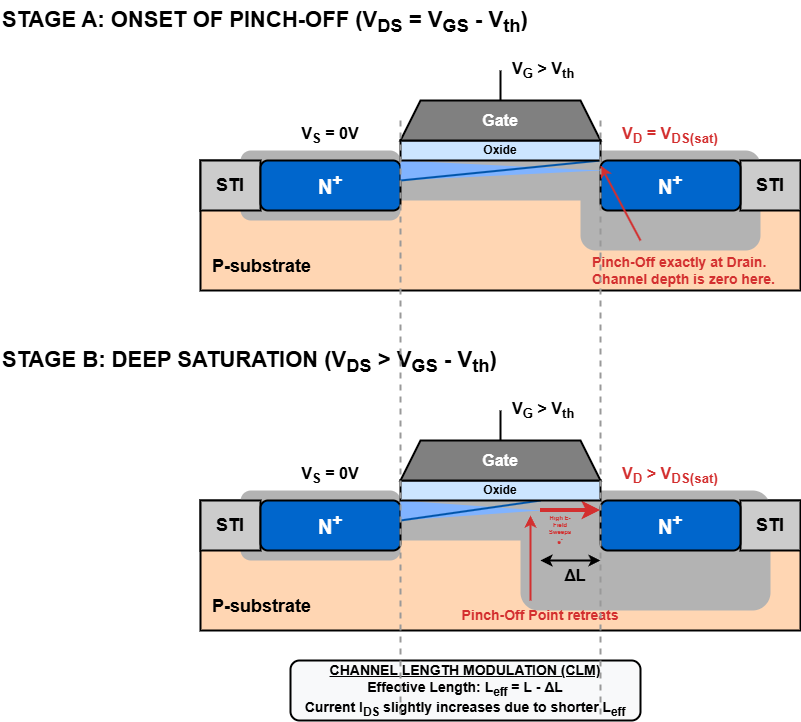

The diagram above was exported from draw.io. Its source (the exported page's mxGraphModel, read from the mxfile embedded in the PNG):
<mxGraphModel dx="1429" dy="1765" grid="1" gridSize="10" guides="1" tooltips="1" connect="1" arrows="1" fold="1" page="1" pageScale="1" pageWidth="850" pageHeight="800" math="0" shadow="0">
  <root>
    <mxCell id="0" />
    <mxCell id="1" parent="0" />
    <mxCell id="title_1" parent="1" style="text;html=1;strokeColor=none;fillColor=none;align=left;verticalAlign=top;whiteSpace=wrap;rounded=0;" value="&lt;b style=&quot;font-size: 22px;&quot;&gt;STAGE A: ONSET OF PINCH-OFF (V&lt;sub&gt;DS&lt;/sub&gt; = V&lt;sub&gt;GS&lt;/sub&gt; - V&lt;sub&gt;th&lt;/sub&gt;)&lt;/b&gt;" vertex="1">
      <mxGeometry height="40" width="700" y="-20" as="geometry" />
    </mxCell>
    <mxCell id="psub_1" parent="1" style="rounded=0;whiteSpace=wrap;html=1;fillColor=#FFD6B3;strokeColor=#000000;strokeWidth=2;verticalAlign=bottom;align=left;spacingLeft=10;spacingBottom=10;" value="&lt;b style=&quot;font-size: 18px; color: #000000;&quot;&gt;P-substrate&lt;/b&gt;" vertex="1">
      <mxGeometry height="130" width="600" x="200" y="140" as="geometry" />
    </mxCell>
    <mxCell id="dep_src_1" parent="1" style="rounded=1;whiteSpace=wrap;html=1;fillColor=#B3B3B3;strokeColor=none;" value="" vertex="1">
      <mxGeometry height="70" width="160" x="240" y="130" as="geometry" />
    </mxCell>
    <mxCell id="dep_chan_1" parent="1" style="rounded=0;whiteSpace=wrap;html=1;fillColor=#B3B3B3;strokeColor=none;" value="" vertex="1">
      <mxGeometry height="40" width="240" x="380" y="140" as="geometry" />
    </mxCell>
    <mxCell id="dep_drn_1" parent="1" style="rounded=1;whiteSpace=wrap;html=1;fillColor=#B3B3B3;strokeColor=none;" value="" vertex="1">
      <mxGeometry height="100" width="180" x="580" y="130" as="geometry" />
    </mxCell>
    <mxCell id="sti_L_1" parent="1" style="rounded=0;whiteSpace=wrap;html=1;fillColor=#CCCCCC;strokeColor=#000000;strokeWidth=2;" value="&lt;b style=&quot;font-size: 18px;&quot;&gt;STI&lt;/b&gt;" vertex="1">
      <mxGeometry height="50" width="60" x="200" y="140" as="geometry" />
    </mxCell>
    <mxCell id="sti_R_1" parent="1" style="rounded=0;whiteSpace=wrap;html=1;fillColor=#CCCCCC;strokeColor=#000000;strokeWidth=2;" value="&lt;b style=&quot;font-size: 18px;&quot;&gt;STI&lt;/b&gt;" vertex="1">
      <mxGeometry height="50" width="60" x="740" y="140" as="geometry" />
    </mxCell>
    <mxCell id="nsrc_1" parent="1" style="rounded=1;whiteSpace=wrap;html=1;fillColor=#0066CC;fontColor=#ffffff;strokeColor=#000000;strokeWidth=2;" value="&lt;b style=&quot;font-size: 20px;&quot;&gt;N&lt;sup&gt;+&lt;/sup&gt;&lt;/b&gt;" vertex="1">
      <mxGeometry height="50" width="140" x="260" y="140" as="geometry" />
    </mxCell>
    <mxCell id="ndrn_1" parent="1" style="rounded=1;whiteSpace=wrap;html=1;fillColor=#0066CC;fontColor=#ffffff;strokeColor=#000000;strokeWidth=2;" value="&lt;b style=&quot;font-size: 20px;&quot;&gt;N&lt;sup&gt;+&lt;/sup&gt;&lt;/b&gt;" vertex="1">
      <mxGeometry height="50" width="140" x="600" y="140" as="geometry" />
    </mxCell>
    <mxCell id="chan_wedge_1" parent="1" style="shape=triangle;direction=east;whiteSpace=wrap;html=1;fillColor=#80B3FF;strokeColor=none;" value="" vertex="1">
      <mxGeometry height="20" width="200" x="400" y="140" as="geometry" />
    </mxCell>
    <mxCell id="chan_outline_1" edge="1" parent="1" style="endArrow=none;html=1;strokeWidth=2;strokeColor=#0055AA;" value="">
      <mxGeometry relative="1" as="geometry">
        <mxPoint x="400" y="160" as="sourcePoint" />
        <mxPoint x="600" y="140" as="targetPoint" />
      </mxGeometry>
    </mxCell>
    <mxCell id="gox_1" parent="1" style="rounded=0;whiteSpace=wrap;html=1;fillColor=#CCE5FF;strokeColor=#000000;strokeWidth=2;" value="&lt;b style=&quot;font-size: 12px;&quot;&gt;Oxide&lt;/b&gt;" vertex="1">
      <mxGeometry height="20" width="200" x="400" y="120" as="geometry" />
    </mxCell>
    <mxCell id="gpoly_1" parent="1" style="shape=trapezoid;perimeter=trapezoidPerimeter;whiteSpace=wrap;html=1;fixedSize=1;fillColor=#808080;strokeColor=#000000;strokeWidth=2;size=20;" value="&lt;b style=&quot;font-size: 16px; color: #FFFFFF;&quot;&gt;Gate&lt;/b&gt;" vertex="1">
      <mxGeometry height="40" width="200" x="400" y="80" as="geometry" />
    </mxCell>
    <mxCell id="wire_g1" edge="1" parent="1" style="endArrow=none;html=1;strokeWidth=2;strokeColor=#000000;">
      <mxGeometry relative="1" as="geometry">
        <mxPoint x="500" y="80" as="sourcePoint" />
        <mxPoint x="500" y="50" as="targetPoint" />
      </mxGeometry>
    </mxCell>
    <mxCell id="lbl_vg1" parent="1" style="text;html=1;strokeColor=none;fillColor=none;align=left;verticalAlign=middle;whiteSpace=wrap;rounded=0;" value="&lt;b style=&quot;font-size: 16px;&quot;&gt;V&lt;sub&gt;G&lt;/sub&gt; &gt; V&lt;sub&gt;th&lt;/sub&gt;&lt;/b&gt;" vertex="1">
      <mxGeometry height="30" width="100" x="510" y="35" as="geometry" />
    </mxCell>
    <mxCell id="lbl_vs1" parent="1" style="text;html=1;strokeColor=none;fillColor=none;align=center;verticalAlign=middle;whiteSpace=wrap;rounded=0;" value="&lt;b style=&quot;font-size: 16px;&quot;&gt;V&lt;sub&gt;S&lt;/sub&gt; = 0V&lt;/b&gt;" vertex="1">
      <mxGeometry height="30" width="80" x="290" y="100" as="geometry" />
    </mxCell>
    <mxCell id="lbl_vd1" parent="1" style="text;html=1;strokeColor=none;fillColor=none;align=center;verticalAlign=middle;whiteSpace=wrap;rounded=0;" value="&lt;b style=&quot;font-size: 16px; color: #D32F2F;&quot;&gt;V&lt;sub&gt;D&lt;/sub&gt; = V&lt;sub&gt;DS(sat)&lt;/sub&gt;&lt;/b&gt;" vertex="1">
      <mxGeometry height="30" width="110" x="615" y="100" as="geometry" />
    </mxCell>
    <mxCell id="arrow_po1" edge="1" parent="1" style="endArrow=classic;html=1;strokeWidth=2;strokeColor=#D32F2F;">
      <mxGeometry relative="1" as="geometry">
        <mxPoint x="640" y="220" as="sourcePoint" />
        <mxPoint x="600" y="145" as="targetPoint" />
      </mxGeometry>
    </mxCell>
    <mxCell id="lbl_po1" parent="1" style="text;html=1;strokeColor=none;fillColor=none;align=left;verticalAlign=middle;whiteSpace=wrap;rounded=0;" value="&lt;b style=&quot;font-size: 14px; color: #D32F2F;&quot;&gt;Pinch-Off exactly at Drain.&lt;br&gt;Channel depth is zero here.&lt;/b&gt;" vertex="1">
      <mxGeometry height="40" width="200" x="590" y="230" as="geometry" />
    </mxCell>
    <mxCell id="title_2" parent="1" style="text;html=1;strokeColor=none;fillColor=none;align=left;verticalAlign=top;whiteSpace=wrap;rounded=0;" value="&lt;b style=&quot;font-size: 22px;&quot;&gt;STAGE B: DEEP SATURATION (V&lt;sub&gt;DS&lt;/sub&gt; &gt; V&lt;sub&gt;GS&lt;/sub&gt; - V&lt;sub&gt;th&lt;/sub&gt;)&lt;/b&gt;" vertex="1">
      <mxGeometry height="40" width="700" y="320" as="geometry" />
    </mxCell>
    <mxCell id="psub_2" parent="1" style="rounded=0;whiteSpace=wrap;html=1;fillColor=#FFD6B3;strokeColor=#000000;strokeWidth=2;verticalAlign=bottom;align=left;spacingLeft=10;spacingBottom=10;" value="&lt;b style=&quot;font-size: 18px; color: #000000;&quot;&gt;P-substrate&lt;/b&gt;" vertex="1">
      <mxGeometry height="130" width="600" x="200" y="480" as="geometry" />
    </mxCell>
    <mxCell id="dep_src_2" parent="1" style="rounded=1;whiteSpace=wrap;html=1;fillColor=#B3B3B3;strokeColor=none;" value="" vertex="1">
      <mxGeometry height="70" width="160" x="240" y="470" as="geometry" />
    </mxCell>
    <mxCell id="dep_chan_2" parent="1" style="rounded=0;whiteSpace=wrap;html=1;fillColor=#B3B3B3;strokeColor=none;" value="" vertex="1">
      <mxGeometry height="40" width="240" x="380" y="480" as="geometry" />
    </mxCell>
    <mxCell id="dep_drn_2" parent="1" style="rounded=1;whiteSpace=wrap;html=1;fillColor=#B3B3B3;strokeColor=none;" value="" vertex="1">
      <mxGeometry height="120" width="250" x="520" y="470" as="geometry" />
    </mxCell>
    <mxCell id="sti_L_2" parent="1" style="rounded=0;whiteSpace=wrap;html=1;fillColor=#CCCCCC;strokeColor=#000000;strokeWidth=2;" value="&lt;b style=&quot;font-size: 18px;&quot;&gt;STI&lt;/b&gt;" vertex="1">
      <mxGeometry height="50" width="60" x="200" y="480" as="geometry" />
    </mxCell>
    <mxCell id="sti_R_2" parent="1" style="rounded=0;whiteSpace=wrap;html=1;fillColor=#CCCCCC;strokeColor=#000000;strokeWidth=2;" value="&lt;b style=&quot;font-size: 18px;&quot;&gt;STI&lt;/b&gt;" vertex="1">
      <mxGeometry height="50" width="60" x="740" y="480" as="geometry" />
    </mxCell>
    <mxCell id="nsrc_2" parent="1" style="rounded=1;whiteSpace=wrap;html=1;fillColor=#0066CC;fontColor=#ffffff;strokeColor=#000000;strokeWidth=2;" value="&lt;b style=&quot;font-size: 20px;&quot;&gt;N&lt;sup&gt;+&lt;/sup&gt;&lt;/b&gt;" vertex="1">
      <mxGeometry height="50" width="140" x="260" y="480" as="geometry" />
    </mxCell>
    <mxCell id="ndrn_2" parent="1" style="rounded=1;whiteSpace=wrap;html=1;fillColor=#0066CC;fontColor=#ffffff;strokeColor=#000000;strokeWidth=2;" value="&lt;b style=&quot;font-size: 20px;&quot;&gt;N&lt;sup&gt;+&lt;/sup&gt;&lt;/b&gt;" vertex="1">
      <mxGeometry height="50" width="140" x="600" y="480" as="geometry" />
    </mxCell>
    <mxCell id="chan_wedge_2" parent="1" style="shape=triangle;direction=east;whiteSpace=wrap;html=1;fillColor=#80B3FF;strokeColor=none;" value="" vertex="1">
      <mxGeometry height="20" width="140" x="400" y="480" as="geometry" />
    </mxCell>
    <mxCell id="chan_outline_2" edge="1" parent="1" style="endArrow=none;html=1;strokeWidth=2;strokeColor=#0055AA;" value="">
      <mxGeometry relative="1" as="geometry">
        <mxPoint x="400" y="500" as="sourcePoint" />
        <mxPoint x="540" y="480" as="targetPoint" />
      </mxGeometry>
    </mxCell>
    <mxCell id="arrow_sweep" edge="1" parent="1" style="endArrow=classic;html=1;strokeWidth=4;strokeColor=#D32F2F;">
      <mxGeometry relative="1" as="geometry">
        <Array as="points">
          <mxPoint x="570" y="490" />
        </Array>
        <mxPoint x="540" y="490" as="sourcePoint" />
        <mxPoint x="600" y="490" as="targetPoint" />
      </mxGeometry>
    </mxCell>
    <mxCell id="lbl_sweep" parent="1" style="text;html=1;strokeColor=none;fillColor=none;align=center;verticalAlign=middle;whiteSpace=wrap;rounded=0;fontSize=6;" value="&lt;b style=&quot;color: rgb(211, 47, 47);&quot;&gt;High E-Field&lt;br&gt;Sweeps e&lt;sup&gt;-&lt;/sup&gt;&lt;/b&gt;" vertex="1">
      <mxGeometry height="100" width="20" x="550" y="460" as="geometry" />
    </mxCell>
    <mxCell id="gox_2" parent="1" style="rounded=0;whiteSpace=wrap;html=1;fillColor=#CCE5FF;strokeColor=#000000;strokeWidth=2;" value="&lt;b style=&quot;font-size: 12px;&quot;&gt;Oxide&lt;/b&gt;" vertex="1">
      <mxGeometry height="20" width="200" x="400" y="460" as="geometry" />
    </mxCell>
    <mxCell id="gpoly_2" parent="1" style="shape=trapezoid;perimeter=trapezoidPerimeter;whiteSpace=wrap;html=1;fixedSize=1;fillColor=#808080;strokeColor=#000000;strokeWidth=2;size=20;" value="&lt;b style=&quot;font-size: 16px; color: #FFFFFF;&quot;&gt;Gate&lt;/b&gt;" vertex="1">
      <mxGeometry height="40" width="200" x="400" y="420" as="geometry" />
    </mxCell>
    <mxCell id="wire_g2" edge="1" parent="1" style="endArrow=none;html=1;strokeWidth=2;strokeColor=#000000;">
      <mxGeometry relative="1" as="geometry">
        <mxPoint x="500" y="420" as="sourcePoint" />
        <mxPoint x="500" y="390" as="targetPoint" />
      </mxGeometry>
    </mxCell>
    <mxCell id="lbl_vg2" parent="1" style="text;html=1;strokeColor=none;fillColor=none;align=left;verticalAlign=middle;whiteSpace=wrap;rounded=0;" value="&lt;b style=&quot;font-size: 16px;&quot;&gt;V&lt;sub&gt;G&lt;/sub&gt; &gt; V&lt;sub&gt;th&lt;/sub&gt;&lt;/b&gt;" vertex="1">
      <mxGeometry height="30" width="100" x="510" y="375" as="geometry" />
    </mxCell>
    <mxCell id="lbl_vs2" parent="1" style="text;html=1;strokeColor=none;fillColor=none;align=center;verticalAlign=middle;whiteSpace=wrap;rounded=0;" value="&lt;b style=&quot;font-size: 16px;&quot;&gt;V&lt;sub&gt;S&lt;/sub&gt; = 0V&lt;/b&gt;" vertex="1">
      <mxGeometry height="30" width="80" x="290" y="440" as="geometry" />
    </mxCell>
    <mxCell id="lbl_vd2" parent="1" style="text;html=1;strokeColor=none;fillColor=none;align=center;verticalAlign=middle;whiteSpace=wrap;rounded=0;" value="&lt;b style=&quot;font-size: 16px; color: #D32F2F;&quot;&gt;V&lt;sub&gt;D&lt;/sub&gt; &gt; V&lt;sub&gt;DS(sat)&lt;/sub&gt;&lt;/b&gt;" vertex="1">
      <mxGeometry height="30" width="110" x="615" y="440" as="geometry" />
    </mxCell>
    <mxCell id="arrow_po2" edge="1" parent="1" style="endArrow=classic;html=1;strokeWidth=2;strokeColor=#D32F2F;">
      <mxGeometry relative="1" as="geometry">
        <mxPoint x="530" y="580" as="sourcePoint" />
        <mxPoint x="530" y="495" as="targetPoint" />
      </mxGeometry>
    </mxCell>
    <mxCell id="lbl_po2" parent="1" style="text;html=1;strokeColor=none;fillColor=none;align=center;verticalAlign=middle;whiteSpace=wrap;rounded=0;" value="&lt;b style=&quot;font-size: 14px; color: #D32F2F;&quot;&gt;Pinch-Off Point retreats&lt;/b&gt;" vertex="1">
      <mxGeometry height="30" width="160" x="460" y="580" as="geometry" />
    </mxCell>
    <mxCell id="delta_L_line" edge="1" parent="1" style="endArrow=classic;startArrow=classic;html=1;strokeWidth=2;strokeColor=#000000;" value="">
      <mxGeometry relative="1" as="geometry">
        <mxPoint x="540" y="540" as="sourcePoint" />
        <mxPoint x="600" y="540" as="targetPoint" />
      </mxGeometry>
    </mxCell>
    <mxCell id="lbl_deltaL" parent="1" style="text;html=1;strokeColor=none;fillColor=none;align=center;verticalAlign=middle;whiteSpace=wrap;rounded=0;" value="&lt;b style=&quot;font-size: 16px;&quot;&gt;ΔL&lt;/b&gt;" vertex="1">
      <mxGeometry height="30" width="30" x="560" y="540" as="geometry" />
    </mxCell>
    <mxCell id="box_clm" parent="1" style="rounded=1;whiteSpace=wrap;html=1;fillColor=#F8F9FA;strokeColor=#000000;strokeWidth=2;align=center;" value="&lt;b style=&quot;font-size: 14px;&quot;&gt;&lt;u&gt;CHANNEL LENGTH MODULATION (CLM)&lt;/u&gt;&lt;br&gt;Effective Length: L&lt;sub&gt;eff&lt;/sub&gt; = L - ΔL&lt;br&gt;Current I&lt;sub&gt;DS&lt;/sub&gt; slightly increases due to shorter L&lt;sub&gt;eff&lt;/sub&gt;&lt;/b&gt;" vertex="1">
      <mxGeometry height="60" width="350" x="290" y="640" as="geometry" />
    </mxCell>
    <mxCell id="guide_L_main" edge="1" parent="1" style="endArrow=none;html=1;dashed=1;strokeWidth=2;strokeColor=#999999;">
      <mxGeometry relative="1" as="geometry">
        <mxPoint x="400" y="100" as="sourcePoint" />
        <mxPoint x="400" y="700" as="targetPoint" />
      </mxGeometry>
    </mxCell>
    <mxCell id="guide_R_main" edge="1" parent="1" style="endArrow=none;html=1;dashed=1;strokeWidth=2;strokeColor=#999999;">
      <mxGeometry relative="1" as="geometry">
        <mxPoint x="600" y="100" as="sourcePoint" />
        <mxPoint x="600" y="700" as="targetPoint" />
      </mxGeometry>
    </mxCell>
  </root>
</mxGraphModel>